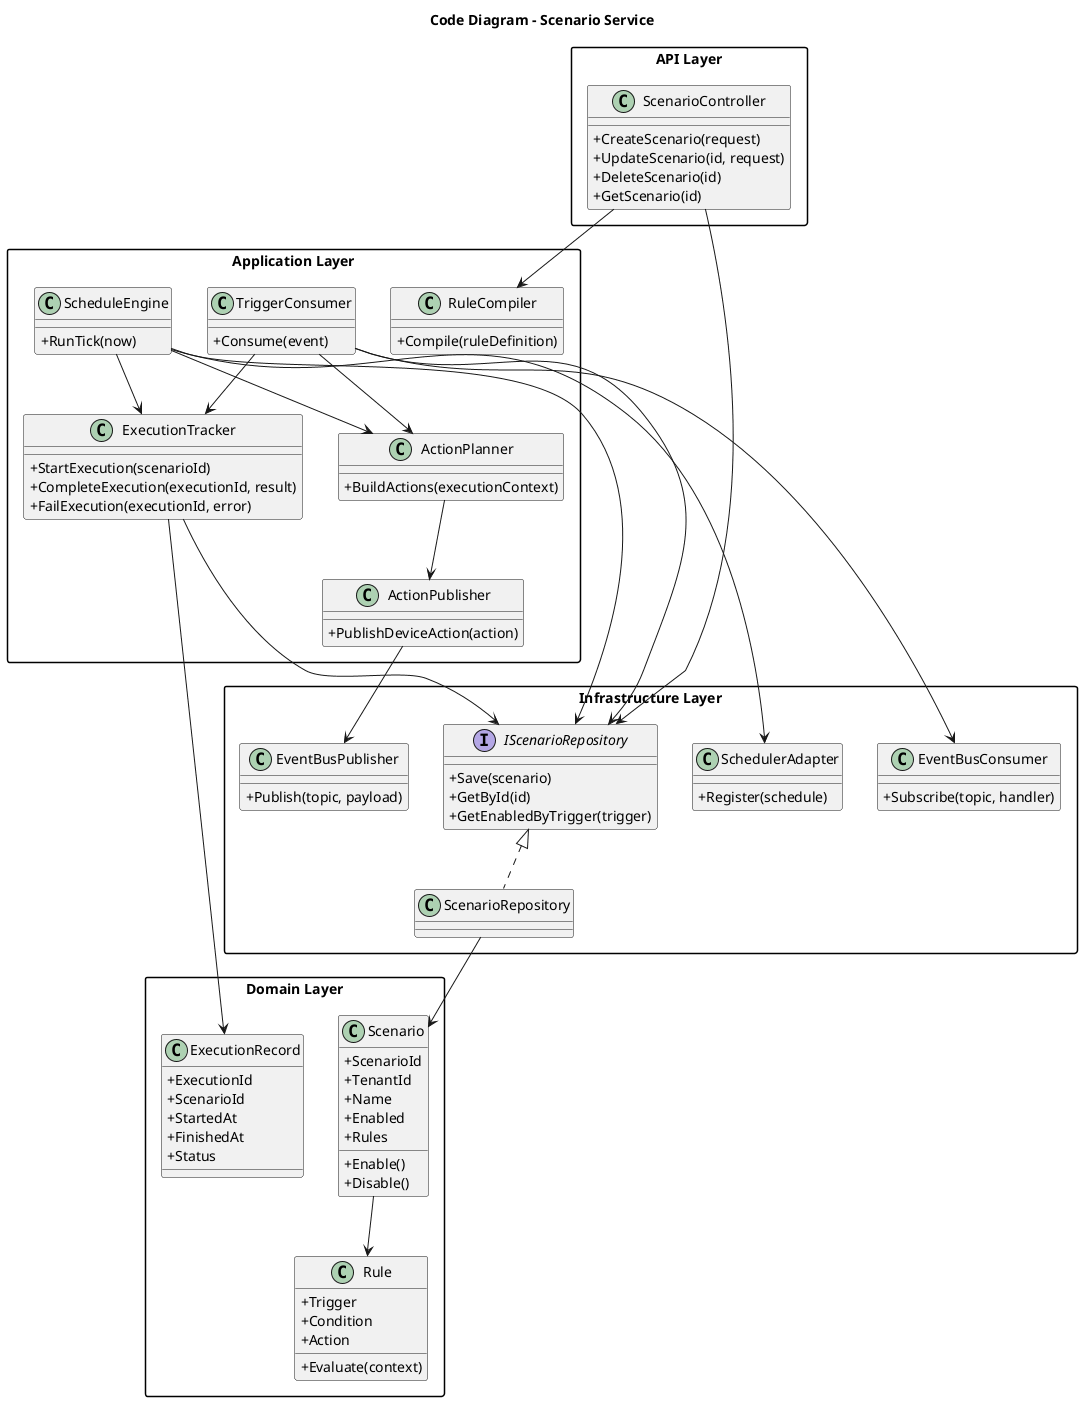

The diagram above was rendered by PlantUML. Its source (embedded in the PNG):
@startuml Scenario_Service_Code
title Code Diagram - Scenario Service

skinparam packageStyle rectangle
skinparam classAttributeIconSize 0

package "API Layer" {
  class ScenarioController {
    +CreateScenario(request)
    +UpdateScenario(id, request)
    +DeleteScenario(id)
    +GetScenario(id)
  }
}

package "Application Layer" {
  class RuleCompiler {
    +Compile(ruleDefinition)
  }

  class TriggerConsumer {
    +Consume(event)
  }

  class ScheduleEngine {
    +RunTick(now)
  }

  class ActionPlanner {
    +BuildActions(executionContext)
  }

  class ActionPublisher {
    +PublishDeviceAction(action)
  }

  class ExecutionTracker {
    +StartExecution(scenarioId)
    +CompleteExecution(executionId, result)
    +FailExecution(executionId, error)
  }
}

package "Domain Layer" {
  class Scenario {
    +ScenarioId
    +TenantId
    +Name
    +Enabled
    +Rules
    +Enable()
    +Disable()
  }

  class Rule {
    +Trigger
    +Condition
    +Action
    +Evaluate(context)
  }

  class ExecutionRecord {
    +ExecutionId
    +ScenarioId
    +StartedAt
    +FinishedAt
    +Status
  }
}

package "Infrastructure Layer" {
  interface IScenarioRepository {
    +Save(scenario)
    +GetById(id)
    +GetEnabledByTrigger(trigger)
  }

  class ScenarioRepository
  class EventBusConsumer {
    +Subscribe(topic, handler)
  }

  class EventBusPublisher {
    +Publish(topic, payload)
  }

  class SchedulerAdapter {
    +Register(schedule)
  }
}

ScenarioController --> RuleCompiler
ScenarioController --> IScenarioRepository

TriggerConsumer --> EventBusConsumer
TriggerConsumer --> IScenarioRepository
TriggerConsumer --> ActionPlanner
TriggerConsumer --> ExecutionTracker

ScheduleEngine --> SchedulerAdapter
ScheduleEngine --> IScenarioRepository
ScheduleEngine --> ActionPlanner
ScheduleEngine --> ExecutionTracker

ActionPlanner --> ActionPublisher
ActionPublisher --> EventBusPublisher

ExecutionTracker --> IScenarioRepository
IScenarioRepository <|.. ScenarioRepository
ScenarioRepository --> Scenario
Scenario --> Rule
ExecutionTracker --> ExecutionRecord

@enduml